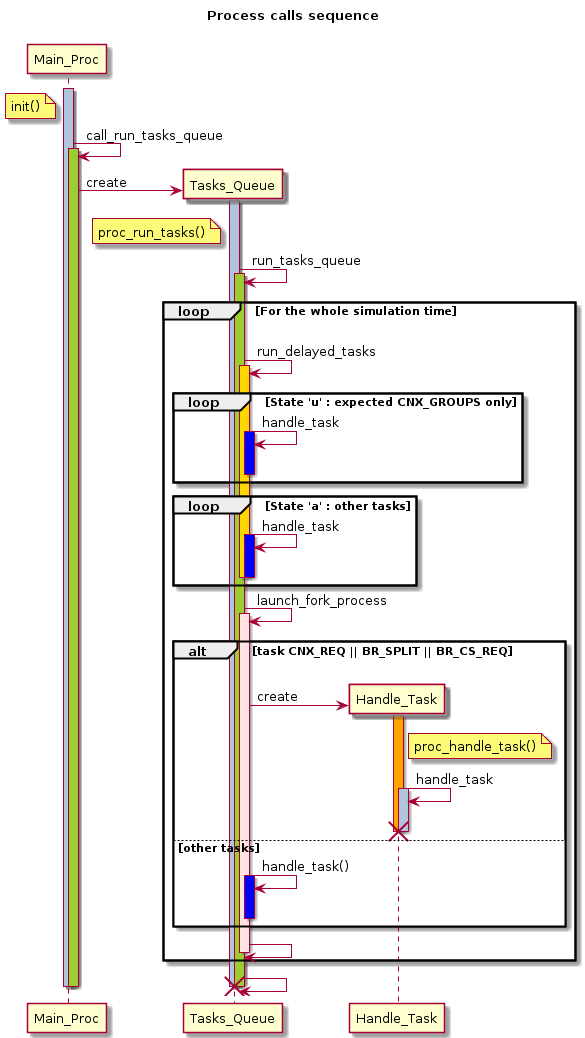

The diagram above was rendered by PlantUML. Its source (embedded in the PNG):
@startuml 
title Process calls sequence\n

note left of Main_Proc: init()
activate Main_Proc #LightSteelBlue

Main_Proc -> Main_Proc: call_run_tasks_queue
activate Main_Proc #YellowGreen

create Tasks_Queue
Main_Proc -> Tasks_Queue: create

note left of Tasks_Queue: proc_run_tasks()
activate Tasks_Queue #LightSteelBlue

Tasks_Queue -> Tasks_Queue: run_tasks_queue
activate Tasks_Queue #YellowGreen

loop For the whole simulation time
|||

    Tasks_Queue -> Tasks_Queue: run_delayed_tasks
    activate Tasks_Queue #Gold

    loop State 'u' : expected CNX_GROUPS only
        Tasks_Queue -> Tasks_Queue: handle_task 
        activate Tasks_Queue #Blue
        deactivate Tasks_Queue
    end

    loop State 'a' : other tasks
        Tasks_Queue -> Tasks_Queue: handle_task 
        activate Tasks_Queue #Blue
        deactivate Tasks_Queue
    end

    deactivate Tasks_Queue

    Tasks_Queue -> Tasks_Queue: launch_fork_process

    activate Tasks_Queue #MistyRose

    alt task CNX_REQ || BR_SPLIT || BR_CS_REQ
    |||

        create Handle_Task
            Tasks_Queue -> Handle_Task: create

            note right of Handle_Task: proc_handle_task()
            activate Handle_Task #Orange

            Handle_Task -> Handle_Task: handle_task
            activate Handle_Task #LightSteelBlue
            deactivate Handle_Task
        destroy Handle_Task

    else other tasks

        Tasks_Queue -> Tasks_Queue: handle_task()
        activate Tasks_Queue #Blue
        deactivate Tasks_Queue
    end

    Tasks_Queue -> Tasks_Queue
    deactivate Tasks_Queue
end
Tasks_Queue -> Tasks_Queue
deactivate Tasks_Queue

'Tasks_Queue -> Tasks_Queue
destroy Tasks_Queue

deactivate Main_Proc
deactivate Main_Proc
@enduml